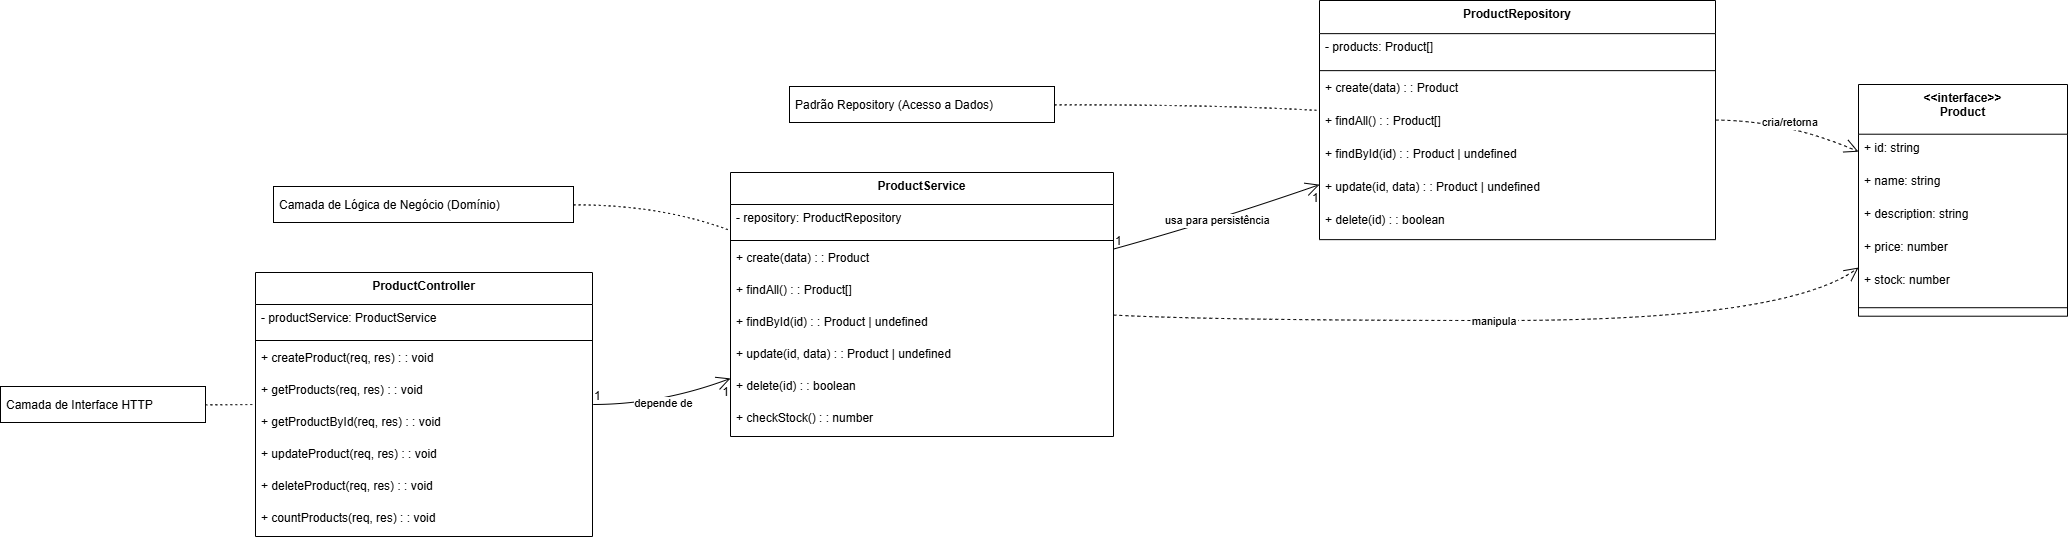

The diagram above was exported from draw.io. Its source (the exported page's mxGraphModel, read from the mxfile embedded in the PNG):
<mxGraphModel dx="1668" dy="889" grid="1" gridSize="10" guides="1" tooltips="1" connect="1" arrows="1" fold="1" page="1" pageScale="1" pageWidth="827" pageHeight="1169" math="0" shadow="0">
  <root>
    <mxCell id="0" />
    <mxCell id="1" parent="0" />
    <mxCell id="UCnlAnkwJzxoepG8VtBi-1" value="&lt;&lt;interface&gt;&gt;&#10;Product" style="swimlane;fontStyle=1;align=center;verticalAlign=top;childLayout=stackLayout;horizontal=1;startSize=49.71428571428572;horizontalStack=0;resizeParent=1;resizeParentMax=0;resizeLast=0;collapsible=0;marginBottom=0;" parent="1" vertex="1">
      <mxGeometry x="1878" y="104" width="209" height="231.71428571428572" as="geometry" />
    </mxCell>
    <mxCell id="UCnlAnkwJzxoepG8VtBi-2" value="+ id: string" style="text;strokeColor=none;fillColor=none;align=left;verticalAlign=top;spacingLeft=4;spacingRight=4;overflow=hidden;rotatable=0;points=[[0,0.5],[1,0.5]];portConstraint=eastwest;" parent="UCnlAnkwJzxoepG8VtBi-1" vertex="1">
      <mxGeometry y="49.71428571428572" width="209" height="33" as="geometry" />
    </mxCell>
    <mxCell id="UCnlAnkwJzxoepG8VtBi-3" value="+ name: string" style="text;strokeColor=none;fillColor=none;align=left;verticalAlign=top;spacingLeft=4;spacingRight=4;overflow=hidden;rotatable=0;points=[[0,0.5],[1,0.5]];portConstraint=eastwest;" parent="UCnlAnkwJzxoepG8VtBi-1" vertex="1">
      <mxGeometry y="82.71428571428572" width="209" height="33" as="geometry" />
    </mxCell>
    <mxCell id="UCnlAnkwJzxoepG8VtBi-4" value="+ description: string" style="text;strokeColor=none;fillColor=none;align=left;verticalAlign=top;spacingLeft=4;spacingRight=4;overflow=hidden;rotatable=0;points=[[0,0.5],[1,0.5]];portConstraint=eastwest;" parent="UCnlAnkwJzxoepG8VtBi-1" vertex="1">
      <mxGeometry y="115.71428571428572" width="209" height="33" as="geometry" />
    </mxCell>
    <mxCell id="UCnlAnkwJzxoepG8VtBi-5" value="+ price: number" style="text;strokeColor=none;fillColor=none;align=left;verticalAlign=top;spacingLeft=4;spacingRight=4;overflow=hidden;rotatable=0;points=[[0,0.5],[1,0.5]];portConstraint=eastwest;" parent="UCnlAnkwJzxoepG8VtBi-1" vertex="1">
      <mxGeometry y="148.71428571428572" width="209" height="33" as="geometry" />
    </mxCell>
    <mxCell id="UCnlAnkwJzxoepG8VtBi-6" value="+ stock: number" style="text;strokeColor=none;fillColor=none;align=left;verticalAlign=top;spacingLeft=4;spacingRight=4;overflow=hidden;rotatable=0;points=[[0,0.5],[1,0.5]];portConstraint=eastwest;" parent="UCnlAnkwJzxoepG8VtBi-1" vertex="1">
      <mxGeometry y="181.71428571428572" width="209" height="33" as="geometry" />
    </mxCell>
    <mxCell id="UCnlAnkwJzxoepG8VtBi-7" style="line;strokeWidth=1;fillColor=none;align=left;verticalAlign=middle;spacingTop=-1;spacingLeft=3;spacingRight=3;rotatable=0;labelPosition=right;points=[];portConstraint=eastwest;strokeColor=inherit;" parent="UCnlAnkwJzxoepG8VtBi-1" vertex="1">
      <mxGeometry y="214.71428571428572" width="209" height="17" as="geometry" />
    </mxCell>
    <mxCell id="UCnlAnkwJzxoepG8VtBi-8" value="ProductRepository" style="swimlane;fontStyle=1;align=center;verticalAlign=top;childLayout=stackLayout;horizontal=1;startSize=33.142857142857146;horizontalStack=0;resizeParent=1;resizeParentMax=0;resizeLast=0;collapsible=0;marginBottom=0;" parent="1" vertex="1">
      <mxGeometry x="1339" y="20" width="396" height="239.14285714285714" as="geometry" />
    </mxCell>
    <mxCell id="UCnlAnkwJzxoepG8VtBi-9" value="- products: Product[]" style="text;strokeColor=none;fillColor=none;align=left;verticalAlign=top;spacingLeft=4;spacingRight=4;overflow=hidden;rotatable=0;points=[[0,0.5],[1,0.5]];portConstraint=eastwest;" parent="UCnlAnkwJzxoepG8VtBi-8" vertex="1">
      <mxGeometry y="33.142857142857146" width="396" height="33" as="geometry" />
    </mxCell>
    <mxCell id="UCnlAnkwJzxoepG8VtBi-10" style="line;strokeWidth=1;fillColor=none;align=left;verticalAlign=middle;spacingTop=-1;spacingLeft=3;spacingRight=3;rotatable=0;labelPosition=right;points=[];portConstraint=eastwest;strokeColor=inherit;" parent="UCnlAnkwJzxoepG8VtBi-8" vertex="1">
      <mxGeometry y="66.14285714285714" width="396" height="8" as="geometry" />
    </mxCell>
    <mxCell id="UCnlAnkwJzxoepG8VtBi-11" value="+ create(data) : : Product" style="text;strokeColor=none;fillColor=none;align=left;verticalAlign=top;spacingLeft=4;spacingRight=4;overflow=hidden;rotatable=0;points=[[0,0.5],[1,0.5]];portConstraint=eastwest;" parent="UCnlAnkwJzxoepG8VtBi-8" vertex="1">
      <mxGeometry y="74.14285714285714" width="396" height="33" as="geometry" />
    </mxCell>
    <mxCell id="UCnlAnkwJzxoepG8VtBi-12" value="+ findAll() : : Product[]" style="text;strokeColor=none;fillColor=none;align=left;verticalAlign=top;spacingLeft=4;spacingRight=4;overflow=hidden;rotatable=0;points=[[0,0.5],[1,0.5]];portConstraint=eastwest;" parent="UCnlAnkwJzxoepG8VtBi-8" vertex="1">
      <mxGeometry y="107.14285714285714" width="396" height="33" as="geometry" />
    </mxCell>
    <mxCell id="UCnlAnkwJzxoepG8VtBi-13" value="+ findById(id) : : Product | undefined" style="text;strokeColor=none;fillColor=none;align=left;verticalAlign=top;spacingLeft=4;spacingRight=4;overflow=hidden;rotatable=0;points=[[0,0.5],[1,0.5]];portConstraint=eastwest;" parent="UCnlAnkwJzxoepG8VtBi-8" vertex="1">
      <mxGeometry y="140.14285714285714" width="396" height="33" as="geometry" />
    </mxCell>
    <mxCell id="UCnlAnkwJzxoepG8VtBi-14" value="+ update(id, data) : : Product | undefined" style="text;strokeColor=none;fillColor=none;align=left;verticalAlign=top;spacingLeft=4;spacingRight=4;overflow=hidden;rotatable=0;points=[[0,0.5],[1,0.5]];portConstraint=eastwest;" parent="UCnlAnkwJzxoepG8VtBi-8" vertex="1">
      <mxGeometry y="173.14285714285714" width="396" height="33" as="geometry" />
    </mxCell>
    <mxCell id="UCnlAnkwJzxoepG8VtBi-15" value="+ delete(id) : : boolean" style="text;strokeColor=none;fillColor=none;align=left;verticalAlign=top;spacingLeft=4;spacingRight=4;overflow=hidden;rotatable=0;points=[[0,0.5],[1,0.5]];portConstraint=eastwest;" parent="UCnlAnkwJzxoepG8VtBi-8" vertex="1">
      <mxGeometry y="206.14285714285714" width="396" height="33" as="geometry" />
    </mxCell>
    <mxCell id="UCnlAnkwJzxoepG8VtBi-16" value="ProductService" style="swimlane;fontStyle=1;align=center;verticalAlign=top;childLayout=stackLayout;horizontal=1;startSize=32;horizontalStack=0;resizeParent=1;resizeParentMax=0;resizeLast=0;collapsible=0;marginBottom=0;" parent="1" vertex="1">
      <mxGeometry x="750" y="192" width="383" height="264" as="geometry" />
    </mxCell>
    <mxCell id="UCnlAnkwJzxoepG8VtBi-17" value="- repository: ProductRepository" style="text;strokeColor=none;fillColor=none;align=left;verticalAlign=top;spacingLeft=4;spacingRight=4;overflow=hidden;rotatable=0;points=[[0,0.5],[1,0.5]];portConstraint=eastwest;" parent="UCnlAnkwJzxoepG8VtBi-16" vertex="1">
      <mxGeometry y="32" width="383" height="32" as="geometry" />
    </mxCell>
    <mxCell id="UCnlAnkwJzxoepG8VtBi-18" style="line;strokeWidth=1;fillColor=none;align=left;verticalAlign=middle;spacingTop=-1;spacingLeft=3;spacingRight=3;rotatable=0;labelPosition=right;points=[];portConstraint=eastwest;strokeColor=inherit;" parent="UCnlAnkwJzxoepG8VtBi-16" vertex="1">
      <mxGeometry y="64" width="383" height="8" as="geometry" />
    </mxCell>
    <mxCell id="UCnlAnkwJzxoepG8VtBi-19" value="+ create(data) : : Product" style="text;strokeColor=none;fillColor=none;align=left;verticalAlign=top;spacingLeft=4;spacingRight=4;overflow=hidden;rotatable=0;points=[[0,0.5],[1,0.5]];portConstraint=eastwest;" parent="UCnlAnkwJzxoepG8VtBi-16" vertex="1">
      <mxGeometry y="72" width="383" height="32" as="geometry" />
    </mxCell>
    <mxCell id="UCnlAnkwJzxoepG8VtBi-20" value="+ findAll() : : Product[]" style="text;strokeColor=none;fillColor=none;align=left;verticalAlign=top;spacingLeft=4;spacingRight=4;overflow=hidden;rotatable=0;points=[[0,0.5],[1,0.5]];portConstraint=eastwest;" parent="UCnlAnkwJzxoepG8VtBi-16" vertex="1">
      <mxGeometry y="104" width="383" height="32" as="geometry" />
    </mxCell>
    <mxCell id="UCnlAnkwJzxoepG8VtBi-21" value="+ findById(id) : : Product | undefined" style="text;strokeColor=none;fillColor=none;align=left;verticalAlign=top;spacingLeft=4;spacingRight=4;overflow=hidden;rotatable=0;points=[[0,0.5],[1,0.5]];portConstraint=eastwest;" parent="UCnlAnkwJzxoepG8VtBi-16" vertex="1">
      <mxGeometry y="136" width="383" height="32" as="geometry" />
    </mxCell>
    <mxCell id="UCnlAnkwJzxoepG8VtBi-22" value="+ update(id, data) : : Product | undefined" style="text;strokeColor=none;fillColor=none;align=left;verticalAlign=top;spacingLeft=4;spacingRight=4;overflow=hidden;rotatable=0;points=[[0,0.5],[1,0.5]];portConstraint=eastwest;" parent="UCnlAnkwJzxoepG8VtBi-16" vertex="1">
      <mxGeometry y="168" width="383" height="32" as="geometry" />
    </mxCell>
    <mxCell id="UCnlAnkwJzxoepG8VtBi-23" value="+ delete(id) : : boolean" style="text;strokeColor=none;fillColor=none;align=left;verticalAlign=top;spacingLeft=4;spacingRight=4;overflow=hidden;rotatable=0;points=[[0,0.5],[1,0.5]];portConstraint=eastwest;" parent="UCnlAnkwJzxoepG8VtBi-16" vertex="1">
      <mxGeometry y="200" width="383" height="32" as="geometry" />
    </mxCell>
    <mxCell id="UCnlAnkwJzxoepG8VtBi-24" value="+ checkStock() : : number" style="text;strokeColor=none;fillColor=none;align=left;verticalAlign=top;spacingLeft=4;spacingRight=4;overflow=hidden;rotatable=0;points=[[0,0.5],[1,0.5]];portConstraint=eastwest;" parent="UCnlAnkwJzxoepG8VtBi-16" vertex="1">
      <mxGeometry y="232" width="383" height="32" as="geometry" />
    </mxCell>
    <mxCell id="UCnlAnkwJzxoepG8VtBi-25" value="ProductController" style="swimlane;fontStyle=1;align=center;verticalAlign=top;childLayout=stackLayout;horizontal=1;startSize=32;horizontalStack=0;resizeParent=1;resizeParentMax=0;resizeLast=0;collapsible=0;marginBottom=0;" parent="1" vertex="1">
      <mxGeometry x="275" y="292" width="337" height="264" as="geometry" />
    </mxCell>
    <mxCell id="UCnlAnkwJzxoepG8VtBi-26" value="- productService: ProductService" style="text;strokeColor=none;fillColor=none;align=left;verticalAlign=top;spacingLeft=4;spacingRight=4;overflow=hidden;rotatable=0;points=[[0,0.5],[1,0.5]];portConstraint=eastwest;" parent="UCnlAnkwJzxoepG8VtBi-25" vertex="1">
      <mxGeometry y="32" width="337" height="32" as="geometry" />
    </mxCell>
    <mxCell id="UCnlAnkwJzxoepG8VtBi-27" style="line;strokeWidth=1;fillColor=none;align=left;verticalAlign=middle;spacingTop=-1;spacingLeft=3;spacingRight=3;rotatable=0;labelPosition=right;points=[];portConstraint=eastwest;strokeColor=inherit;" parent="UCnlAnkwJzxoepG8VtBi-25" vertex="1">
      <mxGeometry y="64" width="337" height="8" as="geometry" />
    </mxCell>
    <mxCell id="UCnlAnkwJzxoepG8VtBi-28" value="+ createProduct(req, res) : : void" style="text;strokeColor=none;fillColor=none;align=left;verticalAlign=top;spacingLeft=4;spacingRight=4;overflow=hidden;rotatable=0;points=[[0,0.5],[1,0.5]];portConstraint=eastwest;" parent="UCnlAnkwJzxoepG8VtBi-25" vertex="1">
      <mxGeometry y="72" width="337" height="32" as="geometry" />
    </mxCell>
    <mxCell id="UCnlAnkwJzxoepG8VtBi-29" value="+ getProducts(req, res) : : void" style="text;strokeColor=none;fillColor=none;align=left;verticalAlign=top;spacingLeft=4;spacingRight=4;overflow=hidden;rotatable=0;points=[[0,0.5],[1,0.5]];portConstraint=eastwest;" parent="UCnlAnkwJzxoepG8VtBi-25" vertex="1">
      <mxGeometry y="104" width="337" height="32" as="geometry" />
    </mxCell>
    <mxCell id="UCnlAnkwJzxoepG8VtBi-30" value="+ getProductById(req, res) : : void" style="text;strokeColor=none;fillColor=none;align=left;verticalAlign=top;spacingLeft=4;spacingRight=4;overflow=hidden;rotatable=0;points=[[0,0.5],[1,0.5]];portConstraint=eastwest;" parent="UCnlAnkwJzxoepG8VtBi-25" vertex="1">
      <mxGeometry y="136" width="337" height="32" as="geometry" />
    </mxCell>
    <mxCell id="UCnlAnkwJzxoepG8VtBi-31" value="+ updateProduct(req, res) : : void" style="text;strokeColor=none;fillColor=none;align=left;verticalAlign=top;spacingLeft=4;spacingRight=4;overflow=hidden;rotatable=0;points=[[0,0.5],[1,0.5]];portConstraint=eastwest;" parent="UCnlAnkwJzxoepG8VtBi-25" vertex="1">
      <mxGeometry y="168" width="337" height="32" as="geometry" />
    </mxCell>
    <mxCell id="UCnlAnkwJzxoepG8VtBi-32" value="+ deleteProduct(req, res) : : void" style="text;strokeColor=none;fillColor=none;align=left;verticalAlign=top;spacingLeft=4;spacingRight=4;overflow=hidden;rotatable=0;points=[[0,0.5],[1,0.5]];portConstraint=eastwest;" parent="UCnlAnkwJzxoepG8VtBi-25" vertex="1">
      <mxGeometry y="200" width="337" height="32" as="geometry" />
    </mxCell>
    <mxCell id="UCnlAnkwJzxoepG8VtBi-33" value="+ countProducts(req, res) : : void" style="text;strokeColor=none;fillColor=none;align=left;verticalAlign=top;spacingLeft=4;spacingRight=4;overflow=hidden;rotatable=0;points=[[0,0.5],[1,0.5]];portConstraint=eastwest;" parent="UCnlAnkwJzxoepG8VtBi-25" vertex="1">
      <mxGeometry y="232" width="337" height="32" as="geometry" />
    </mxCell>
    <mxCell id="UCnlAnkwJzxoepG8VtBi-34" value="Camada de Interface HTTP" style="align=left;spacingLeft=4;" parent="1" vertex="1">
      <mxGeometry x="20" y="406" width="205" height="36" as="geometry" />
    </mxCell>
    <mxCell id="UCnlAnkwJzxoepG8VtBi-35" value="Camada de Lógica de Negócio (Domínio)" style="align=left;spacingLeft=4;" parent="1" vertex="1">
      <mxGeometry x="293" y="206" width="300" height="36" as="geometry" />
    </mxCell>
    <mxCell id="UCnlAnkwJzxoepG8VtBi-36" value="Padrão Repository (Acesso a Dados)" style="align=left;spacingLeft=4;" parent="1" vertex="1">
      <mxGeometry x="809" y="106" width="265" height="36" as="geometry" />
    </mxCell>
    <mxCell id="UCnlAnkwJzxoepG8VtBi-37" value="" style="curved=1;dashed=1;dashPattern=2 3;startArrow=none;endArrow=none;exitX=1;exitY=0.51;entryX=0;entryY=0.5;rounded=0;" parent="1" source="UCnlAnkwJzxoepG8VtBi-34" target="UCnlAnkwJzxoepG8VtBi-25" edge="1">
      <mxGeometry relative="1" as="geometry">
        <Array as="points" />
      </mxGeometry>
    </mxCell>
    <mxCell id="UCnlAnkwJzxoepG8VtBi-38" value="" style="curved=1;dashed=1;dashPattern=2 3;startArrow=none;endArrow=none;exitX=1;exitY=0.51;entryX=0;entryY=0.22;rounded=0;" parent="1" source="UCnlAnkwJzxoepG8VtBi-35" target="UCnlAnkwJzxoepG8VtBi-16" edge="1">
      <mxGeometry relative="1" as="geometry">
        <Array as="points">
          <mxPoint x="680" y="224" />
        </Array>
      </mxGeometry>
    </mxCell>
    <mxCell id="UCnlAnkwJzxoepG8VtBi-39" value="" style="curved=1;dashed=1;dashPattern=2 3;startArrow=none;endArrow=none;exitX=1;exitY=0.51;entryX=0;entryY=0.46;rounded=0;" parent="1" source="UCnlAnkwJzxoepG8VtBi-36" target="UCnlAnkwJzxoepG8VtBi-8" edge="1">
      <mxGeometry relative="1" as="geometry">
        <Array as="points">
          <mxPoint x="1236" y="124" />
        </Array>
      </mxGeometry>
    </mxCell>
    <mxCell id="UCnlAnkwJzxoepG8VtBi-40" value="depende de" style="curved=1;startArrow=none;endArrow=open;endSize=12;exitX=1;exitY=0.5;entryX=0;entryY=0.78;rounded=0;" parent="1" source="UCnlAnkwJzxoepG8VtBi-25" target="UCnlAnkwJzxoepG8VtBi-16" edge="1">
      <mxGeometry relative="1" as="geometry">
        <Array as="points">
          <mxPoint x="680" y="424" />
        </Array>
      </mxGeometry>
    </mxCell>
    <mxCell id="UCnlAnkwJzxoepG8VtBi-41" value="1" style="edgeLabel;resizable=0;labelBackgroundColor=none;fontSize=12;align=left;verticalAlign=bottom;" parent="UCnlAnkwJzxoepG8VtBi-40" vertex="1">
      <mxGeometry x="-1" relative="1" as="geometry" />
    </mxCell>
    <mxCell id="UCnlAnkwJzxoepG8VtBi-42" value="1" style="edgeLabel;resizable=0;labelBackgroundColor=none;fontSize=12;align=right;verticalAlign=top;" parent="UCnlAnkwJzxoepG8VtBi-40" vertex="1">
      <mxGeometry x="1" relative="1" as="geometry" />
    </mxCell>
    <mxCell id="UCnlAnkwJzxoepG8VtBi-43" value="usa para persistência" style="curved=1;startArrow=none;endArrow=open;endSize=12;exitX=1;exitY=0.29;entryX=0;entryY=0.77;rounded=0;" parent="1" source="UCnlAnkwJzxoepG8VtBi-16" target="UCnlAnkwJzxoepG8VtBi-8" edge="1">
      <mxGeometry relative="1" as="geometry">
        <Array as="points">
          <mxPoint x="1236" y="240" />
        </Array>
      </mxGeometry>
    </mxCell>
    <mxCell id="UCnlAnkwJzxoepG8VtBi-44" value="1" style="edgeLabel;resizable=0;labelBackgroundColor=none;fontSize=12;align=left;verticalAlign=bottom;" parent="UCnlAnkwJzxoepG8VtBi-43" vertex="1">
      <mxGeometry x="-1" relative="1" as="geometry" />
    </mxCell>
    <mxCell id="UCnlAnkwJzxoepG8VtBi-45" value="1" style="edgeLabel;resizable=0;labelBackgroundColor=none;fontSize=12;align=right;verticalAlign=top;" parent="UCnlAnkwJzxoepG8VtBi-43" vertex="1">
      <mxGeometry x="1" relative="1" as="geometry" />
    </mxCell>
    <mxCell id="UCnlAnkwJzxoepG8VtBi-46" value="cria/retorna" style="curved=1;dashed=1;startArrow=none;endArrow=open;endSize=12;exitX=1;exitY=0.5;entryX=0;entryY=0.29;rounded=0;" parent="1" source="UCnlAnkwJzxoepG8VtBi-8" target="UCnlAnkwJzxoepG8VtBi-1" edge="1">
      <mxGeometry relative="1" as="geometry">
        <Array as="points">
          <mxPoint x="1806" y="140" />
        </Array>
      </mxGeometry>
    </mxCell>
    <mxCell id="UCnlAnkwJzxoepG8VtBi-47" value="manipula" style="curved=1;dashed=1;startArrow=none;endArrow=open;endSize=12;exitX=1;exitY=0.54;entryX=0;entryY=0.79;rounded=0;" parent="1" source="UCnlAnkwJzxoepG8VtBi-16" target="UCnlAnkwJzxoepG8VtBi-1" edge="1">
      <mxGeometry relative="1" as="geometry">
        <Array as="points">
          <mxPoint x="1236" y="340" />
          <mxPoint x="1806" y="340" />
        </Array>
      </mxGeometry>
    </mxCell>
  </root>
</mxGraphModel>